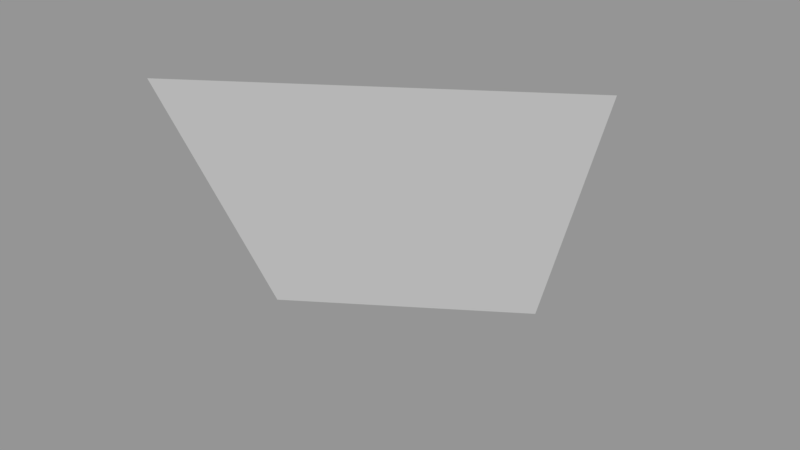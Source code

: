 # Source: Surface095.blend  (saved by Blender 2.79.0; exported with 4.5.12 LTS)
import bpy
from mathutils import Matrix  # noqa: F401  (used for matrix-valued properties, if any)

bpy.ops.wm.read_factory_settings(use_empty=True)
scene = bpy.context.scene
scene.name = 'Scene'

# ---- collections
col_collection_1 = bpy.data.collections.new('Collection 1'); scene.collection.children.link(col_collection_1)

# ---- meshes
me_sphere_100 = bpy.data.meshes.new('Sphere.100')
me_sphere_100.from_pydata([(0.6533, -0.6533, -0.3827), (0.5, -0.5, -0.7071), (0.3536, -0.8536, -0.3827), (0.2706, -0.6533, -0.7071)], [], [(1, 0, 2, 3)])
_ca = me_sphere_100.color_attributes.new('Col', 'BYTE_COLOR', 'CORNER')
_ca.data.foreach_set('color', [1.0, 1.0, 1.0, 1.0, 1.0, 1.0, 1.0, 1.0, 1.0, 1.0, 1.0, 1.0, 1.0, 1.0, 1.0, 1.0])
me_sphere_100.use_remesh_preserve_volume = False
me_sphere_100.use_remesh_preserve_attributes = False
me_sphere_100.use_mirror_vertex_groups = False
me_sphere_100.update()

# ---- objects
ob_surface095 = bpy.data.objects.new('Surface095', me_sphere_100)

# ---- transforms, parenting, visibility, modifiers, constraints
ob_surface095.location = (0.0, 0.0, 0.0)
ob_surface095.scale = (1e+04, 1e+04, 1e+04)
ob_surface095.lineart.crease_threshold = 0.0

# ---- collection membership
col_collection_1.objects.link(ob_surface095)

# ---- scene / render settings (as saved in the file)
scene.frame_start = 1; scene.frame_end = 250; scene.frame_set(1)
scene.render.engine = 'BLENDER_EEVEE_NEXT'
scene.render.resolution_percentage = 50
scene.render.dither_intensity = 0.0
scene.cycles.use_denoising = False
scene.cycles.samples = 128
scene.cycles.sampling_pattern = 'TABULATED_SOBOL'
scene.cycles.use_adaptive_sampling = False
scene.cycles.use_light_tree = False
scene.cycles.blur_glossy = 0.0
scene.cycles.sample_clamp_indirect = 0.0
scene.view_settings.view_transform = 'Standard'
bpy.context.view_layer.update()

# ---- added for rendering (the .blend has no active camera and no usable light): camera, sun + grey world if the file has none
cam_auto = bpy.data.cameras.new('AutoCamera')
cam_auto.lens = 50.0
cam_auto.sensor_width = 36.0
cam_auto.clip_end = 99659.5
ob_auto_camera = bpy.data.objects.new('AutoCamera', cam_auto)
scene.collection.objects.link(ob_auto_camera)
ob_auto_camera.location = (10298.0, -13582.1, -906.051)
ob_auto_camera.rotation_euler = (1.09748, -7.21219e-08, 0.694738)
scene.camera = ob_auto_camera
light_auto_sun = bpy.data.lights.new('AutoSun', 'SUN')
light_auto_sun.energy = 3.0
light_auto_sun.angle = 0.0523599
ob_auto_sun = bpy.data.objects.new('AutoSun', light_auto_sun)
scene.collection.objects.link(ob_auto_sun)
ob_auto_sun.rotation_euler = (0.872665, 0.174533, 0.523599)
if scene.world is None:
    world_auto = bpy.data.worlds.new('AutoWorld')
    world_auto.color = (0.3, 0.3, 0.3)
    scene.world = world_auto
bpy.context.view_layer.update()
